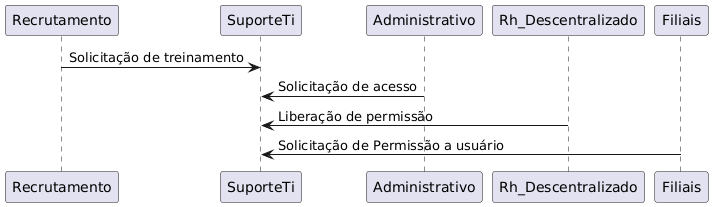

The diagram above was rendered by PlantUML. Its source (embedded in the PNG):
@startuml
Recrutamento -> SuporteTi :Solicitação de treinamento
Administrativo -> SuporteTi: Solicitação de acesso
Rh_Descentralizado -> SuporteTi: Liberação de permissão
Filiais -> SuporteTi: Solicitação de Permissão a usuário
@enduml